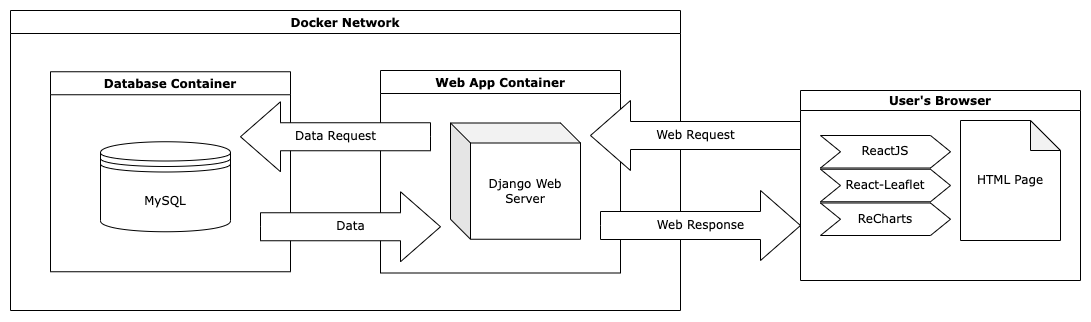

The diagram above was exported from draw.io. Its source (the exported page's mxGraphModel, read from the mxfile embedded in the PNG):
<mxGraphModel dx="1351" dy="883" grid="1" gridSize="10" guides="1" tooltips="1" connect="1" arrows="1" fold="1" page="1" pageScale="1" pageWidth="850" pageHeight="1100" math="0" shadow="0">
  <root>
    <mxCell id="0" />
    <mxCell id="1" parent="0" />
    <mxCell id="LjNiM_mtMt0p8K7lJHBD-7" value="Docker Network" style="swimlane;fontFamily=Verdana;" parent="1" vertex="1">
      <mxGeometry x="150" y="650" width="670" height="300" as="geometry" />
    </mxCell>
    <mxCell id="LjNiM_mtMt0p8K7lJHBD-4" value="Database Container" style="swimlane;fontFamily=Verdana;" parent="LjNiM_mtMt0p8K7lJHBD-7" vertex="1">
      <mxGeometry x="40" y="61.25" width="240" height="200" as="geometry" />
    </mxCell>
    <mxCell id="LjNiM_mtMt0p8K7lJHBD-3" value="MySQL" style="shape=datastore;whiteSpace=wrap;html=1;fontFamily=Verdana;" parent="LjNiM_mtMt0p8K7lJHBD-4" vertex="1">
      <mxGeometry x="50" y="70" width="130" height="90" as="geometry" />
    </mxCell>
    <mxCell id="LjNiM_mtMt0p8K7lJHBD-5" value="Web App Container" style="swimlane;fontFamily=Verdana;" parent="LjNiM_mtMt0p8K7lJHBD-7" vertex="1">
      <mxGeometry x="370" y="60" width="240" height="202.5" as="geometry" />
    </mxCell>
    <mxCell id="LjNiM_mtMt0p8K7lJHBD-6" value="Django Web Server" style="shape=cube;whiteSpace=wrap;html=1;boundedLbl=1;backgroundOutline=1;darkOpacity=0.05;darkOpacity2=0.1;fontFamily=Verdana;" parent="LjNiM_mtMt0p8K7lJHBD-5" vertex="1">
      <mxGeometry x="70" y="52.49999999999999" width="130" height="116.25" as="geometry" />
    </mxCell>
    <mxCell id="LjNiM_mtMt0p8K7lJHBD-15" value="Data Request" style="html=1;shadow=0;dashed=0;align=center;verticalAlign=middle;shape=mxgraph.arrows2.arrow;dy=0.6;dx=40;flipH=1;notch=0;fontFamily=Verdana;" parent="LjNiM_mtMt0p8K7lJHBD-7" vertex="1">
      <mxGeometry x="230" y="91.25" width="190" height="70" as="geometry" />
    </mxCell>
    <mxCell id="LjNiM_mtMt0p8K7lJHBD-16" value="Data" style="html=1;shadow=0;dashed=0;align=center;verticalAlign=middle;shape=mxgraph.arrows2.arrow;dy=0.6;dx=40;notch=0;fontFamily=Verdana;" parent="LjNiM_mtMt0p8K7lJHBD-7" vertex="1">
      <mxGeometry x="250" y="181.25" width="180" height="70" as="geometry" />
    </mxCell>
    <mxCell id="LjNiM_mtMt0p8K7lJHBD-18" value="Web Request" style="html=1;shadow=0;dashed=0;align=center;verticalAlign=middle;shape=mxgraph.arrows2.arrow;dy=0.6;dx=40;flipH=1;notch=0;fontFamily=Verdana;" parent="1" vertex="1">
      <mxGeometry x="730" y="740" width="210" height="70" as="geometry" />
    </mxCell>
    <mxCell id="LjNiM_mtMt0p8K7lJHBD-17" value="Web Response" style="html=1;shadow=0;dashed=0;align=center;verticalAlign=middle;shape=mxgraph.arrows2.arrow;dy=0.6;dx=40;notch=0;fontFamily=Verdana;" parent="1" vertex="1">
      <mxGeometry x="740" y="830" width="200" height="70" as="geometry" />
    </mxCell>
    <mxCell id="LjNiM_mtMt0p8K7lJHBD-20" value="User's Browser" style="swimlane;startSize=20;horizontal=1;childLayout=treeLayout;horizontalTree=0;resizable=0;containerType=tree;fontFamily=Verdana;fontSize=12;" parent="1" vertex="1">
      <mxGeometry x="940" y="730" width="280" height="190" as="geometry" />
    </mxCell>
    <mxCell id="LjNiM_mtMt0p8K7lJHBD-27" value="HTML Page" style="shape=note;whiteSpace=wrap;html=1;backgroundOutline=1;darkOpacity=0.05;fontFamily=Verdana;fontSize=12;" parent="LjNiM_mtMt0p8K7lJHBD-20" vertex="1">
      <mxGeometry x="160" y="30" width="100" height="120" as="geometry" />
    </mxCell>
    <mxCell id="LjNiM_mtMt0p8K7lJHBD-28" value="React-Leaflet" style="shape=step;perimeter=stepPerimeter;whiteSpace=wrap;html=1;fixedSize=1;fontFamily=Verdana;fontSize=12;" parent="LjNiM_mtMt0p8K7lJHBD-20" vertex="1">
      <mxGeometry x="20" y="78.75" width="130" height="32.5" as="geometry" />
    </mxCell>
    <mxCell id="LjNiM_mtMt0p8K7lJHBD-29" value="ReCharts" style="shape=step;perimeter=stepPerimeter;whiteSpace=wrap;html=1;fixedSize=1;fontFamily=Verdana;fontSize=12;" parent="LjNiM_mtMt0p8K7lJHBD-20" vertex="1">
      <mxGeometry x="20" y="112.5" width="130" height="32.5" as="geometry" />
    </mxCell>
    <mxCell id="LjNiM_mtMt0p8K7lJHBD-34" value="ReactJS" style="shape=step;perimeter=stepPerimeter;whiteSpace=wrap;html=1;fixedSize=1;fontFamily=Verdana;fontSize=12;" parent="LjNiM_mtMt0p8K7lJHBD-20" vertex="1">
      <mxGeometry x="20" y="45" width="130" height="32.5" as="geometry" />
    </mxCell>
  </root>
</mxGraphModel>